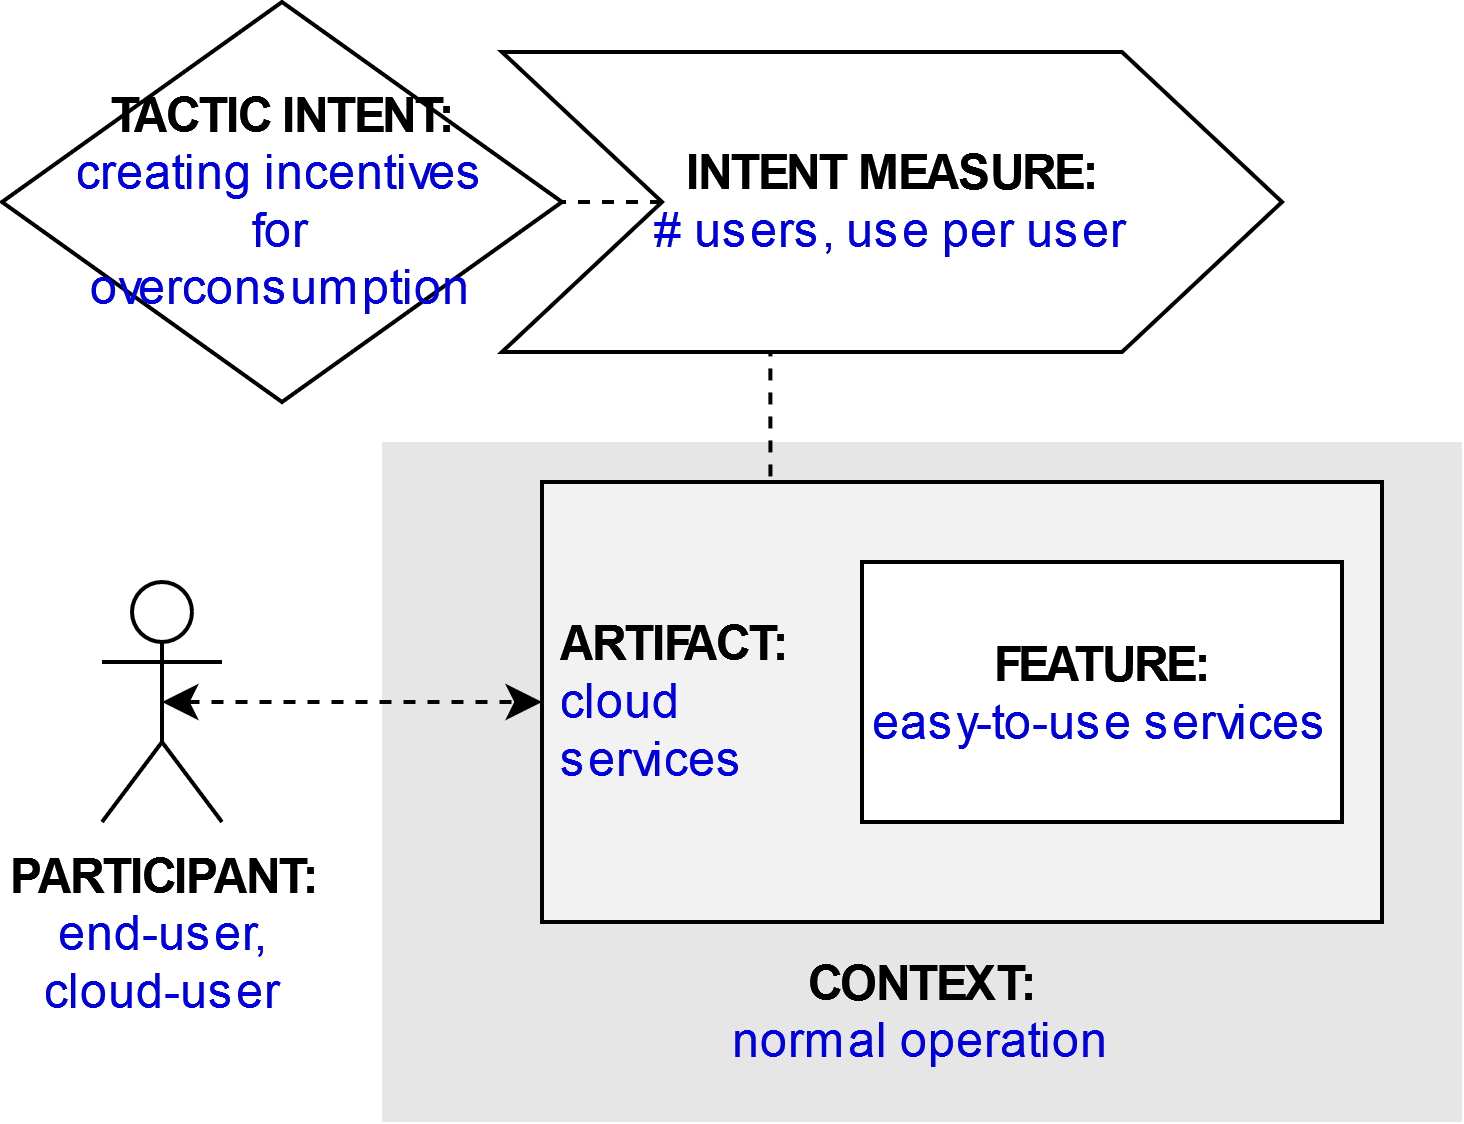

The diagram above was exported from draw.io. Its source (the exported page's mxGraphModel, read from the mxfile embedded in the PNG):
<mxGraphModel dx="1422" dy="831" grid="1" gridSize="10" guides="1" tooltips="1" connect="1" arrows="1" fold="1" page="1" pageScale="1" pageWidth="827" pageHeight="1169" math="0" shadow="0">
  <root>
    <mxCell id="g6xjUwb1L_4xmi_dHNkK-0" />
    <mxCell id="g6xjUwb1L_4xmi_dHNkK-1" parent="g6xjUwb1L_4xmi_dHNkK-0" />
    <mxCell id="g6xjUwb1L_4xmi_dHNkK-2" value="&lt;b&gt;PARTICIPANT:&lt;/b&gt;&lt;br&gt;&lt;div&gt;&lt;font color=&quot;#0000de&quot;&gt;end-user, &lt;br&gt;&lt;/font&gt;&lt;/div&gt;&lt;div&gt;&lt;font color=&quot;#0000de&quot;&gt;cloud-user&lt;/font&gt;&lt;/div&gt;" style="shape=umlActor;verticalLabelPosition=bottom;verticalAlign=top;html=1;outlineConnect=0;" parent="g6xjUwb1L_4xmi_dHNkK-1" vertex="1">
      <mxGeometry x="185" y="225" width="30" height="60" as="geometry" />
    </mxCell>
    <mxCell id="g6xjUwb1L_4xmi_dHNkK-3" value="&lt;br&gt;&lt;br&gt;&lt;br&gt;&lt;br&gt;&lt;br&gt;&lt;br&gt;&lt;br&gt;&lt;br&gt;&lt;b&gt;&lt;font color=&quot;#000000&quot;&gt;CONTEXT:&lt;/font&gt;&lt;/b&gt;&lt;br&gt;normal operation" style="rounded=0;whiteSpace=wrap;html=1;fontColor=#0000DE;fillColor=#E6E6E6;strokeColor=none;" parent="g6xjUwb1L_4xmi_dHNkK-1" vertex="1">
      <mxGeometry x="255" y="190" width="270" height="170" as="geometry" />
    </mxCell>
    <mxCell id="g6xjUwb1L_4xmi_dHNkK-4" style="edgeStyle=orthogonalEdgeStyle;rounded=0;orthogonalLoop=1;jettySize=auto;html=1;exitX=0.25;exitY=0;exitDx=0;exitDy=0;entryX=0.344;entryY=0.988;entryDx=0;entryDy=0;entryPerimeter=0;endArrow=none;endFill=0;dashed=1;" parent="g6xjUwb1L_4xmi_dHNkK-1" source="g6xjUwb1L_4xmi_dHNkK-5" target="g6xjUwb1L_4xmi_dHNkK-10" edge="1">
      <mxGeometry relative="1" as="geometry" />
    </mxCell>
    <mxCell id="g6xjUwb1L_4xmi_dHNkK-5" value="&lt;b&gt;&lt;font color=&quot;#000000&quot;&gt;&amp;nbsp;ARTIFACT:&lt;/font&gt;&lt;/b&gt;&lt;br&gt;&lt;div&gt;&amp;nbsp;cloud &lt;br&gt;&lt;/div&gt;&lt;div&gt;&amp;nbsp;services&lt;/div&gt;" style="rounded=0;whiteSpace=wrap;html=1;fontColor=#0000DE;fillColor=#F2F2F2;align=left;" parent="g6xjUwb1L_4xmi_dHNkK-1" vertex="1">
      <mxGeometry x="295" y="200" width="210" height="110" as="geometry" />
    </mxCell>
    <mxCell id="g6xjUwb1L_4xmi_dHNkK-6" style="edgeStyle=orthogonalEdgeStyle;rounded=0;orthogonalLoop=1;jettySize=auto;html=1;exitX=0.5;exitY=0.5;exitDx=0;exitDy=0;exitPerimeter=0;entryX=0;entryY=0.5;entryDx=0;entryDy=0;fontColor=#0000DE;startArrow=classic;startFill=1;dashed=1;" parent="g6xjUwb1L_4xmi_dHNkK-1" source="g6xjUwb1L_4xmi_dHNkK-2" target="g6xjUwb1L_4xmi_dHNkK-5" edge="1">
      <mxGeometry relative="1" as="geometry" />
    </mxCell>
    <mxCell id="g6xjUwb1L_4xmi_dHNkK-7" value="&lt;b&gt;FEATURE:&lt;/b&gt;&lt;br&gt;&lt;font color=&quot;#0000de&quot;&gt;easy-to-use services&lt;/font&gt;" style="rounded=0;whiteSpace=wrap;html=1;fontColor=#000000;fillColor=#FFFFFF;" parent="g6xjUwb1L_4xmi_dHNkK-1" vertex="1">
      <mxGeometry x="375" y="220" width="120" height="65" as="geometry" />
    </mxCell>
    <mxCell id="g6xjUwb1L_4xmi_dHNkK-8" value="&lt;b&gt;&lt;font color=&quot;#000000&quot;&gt;TACTIC INTENT:&lt;/font&gt;&lt;/b&gt;&lt;br&gt;&lt;div&gt;creating incentives &lt;br&gt;&lt;/div&gt;&lt;div&gt;for &lt;br&gt;&lt;/div&gt;&lt;div&gt;overconsumption&lt;/div&gt;" style="rhombus;whiteSpace=wrap;html=1;fontColor=#0000DE;fillColor=#FFFFFF;" parent="g6xjUwb1L_4xmi_dHNkK-1" vertex="1">
      <mxGeometry x="160" y="80" width="140" height="100" as="geometry" />
    </mxCell>
    <mxCell id="g6xjUwb1L_4xmi_dHNkK-9" style="edgeStyle=orthogonalEdgeStyle;rounded=0;orthogonalLoop=1;jettySize=auto;html=1;exitX=0;exitY=0.5;exitDx=0;exitDy=0;entryX=1;entryY=0.5;entryDx=0;entryDy=0;dashed=1;endArrow=none;endFill=0;" parent="g6xjUwb1L_4xmi_dHNkK-1" source="g6xjUwb1L_4xmi_dHNkK-10" target="g6xjUwb1L_4xmi_dHNkK-8" edge="1">
      <mxGeometry relative="1" as="geometry" />
    </mxCell>
    <mxCell id="g6xjUwb1L_4xmi_dHNkK-10" value="&lt;b&gt;INTENT MEASURE:&lt;/b&gt;&lt;br&gt;&lt;font color=&quot;#0000de&quot;&gt;# users, use per user&lt;/font&gt;" style="shape=step;perimeter=stepPerimeter;whiteSpace=wrap;html=1;fixedSize=1;fontColor=#000000;fillColor=#FFFFFF;size=40;" parent="g6xjUwb1L_4xmi_dHNkK-1" vertex="1">
      <mxGeometry x="285" y="92.5" width="195" height="75" as="geometry" />
    </mxCell>
  </root>
</mxGraphModel>